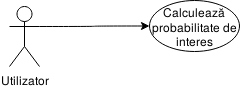

The diagram above was exported from draw.io. Its source (the exported page's mxGraphModel, read from the mxfile embedded in the PNG):
<mxGraphModel dx="395" dy="208" grid="1" gridSize="10" guides="1" tooltips="1" connect="1" arrows="1" fold="1" page="1" pageScale="1" pageWidth="850" pageHeight="1100" math="0" shadow="0">
  <root>
    <mxCell id="0" />
    <mxCell id="1" parent="0" />
    <mxCell id="nKawvVPueQMY0p0qblWu-10" style="edgeStyle=orthogonalEdgeStyle;orthogonalLoop=1;jettySize=auto;html=1;exitX=1;exitY=0.3333333333333333;exitDx=0;exitDy=0;exitPerimeter=0;entryX=0;entryY=0.5;entryDx=0;entryDy=0;curved=1;" edge="1" parent="1" source="nKawvVPueQMY0p0qblWu-1" target="nKawvVPueQMY0p0qblWu-7">
      <mxGeometry relative="1" as="geometry" />
    </mxCell>
    <mxCell id="nKawvVPueQMY0p0qblWu-1" value="&lt;div&gt;Utilizator&lt;/div&gt;" style="shape=umlActor;verticalLabelPosition=bottom;labelBackgroundColor=#ffffff;verticalAlign=top;html=1;" vertex="1" parent="1">
      <mxGeometry x="120" y="90" width="30" height="60" as="geometry" />
    </mxCell>
    <mxCell id="nKawvVPueQMY0p0qblWu-7" value="Calculează probabilitate de interes" style="ellipse;whiteSpace=wrap;html=1;" vertex="1" parent="1">
      <mxGeometry x="260" y="84" width="90" height="51" as="geometry" />
    </mxCell>
  </root>
</mxGraphModel>